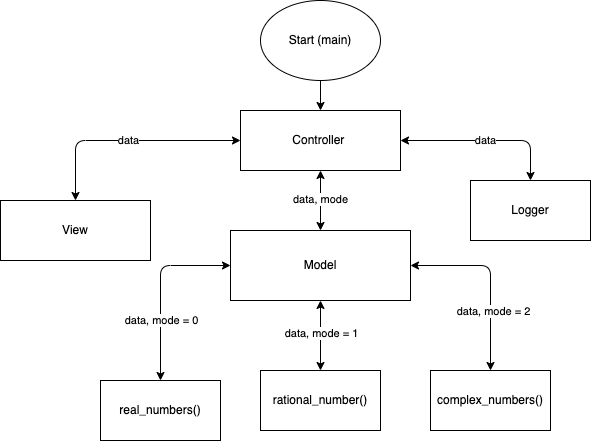

The diagram above was exported from draw.io. Its source (the exported page's mxGraphModel, read from the mxfile embedded in the PNG):
<mxGraphModel dx="700" dy="452" grid="1" gridSize="10" guides="1" tooltips="1" connect="1" arrows="1" fold="1" page="1" pageScale="1" pageWidth="827" pageHeight="1169" math="0" shadow="0">
  <root>
    <mxCell id="0" />
    <mxCell id="1" parent="0" />
    <mxCell id="8" value="" style="edgeStyle=none;html=1;" parent="1" source="2" target="7" edge="1">
      <mxGeometry relative="1" as="geometry" />
    </mxCell>
    <mxCell id="2" value="Start (main)" style="ellipse;whiteSpace=wrap;html=1;" parent="1" vertex="1">
      <mxGeometry x="450" y="30" width="120" height="80" as="geometry" />
    </mxCell>
    <mxCell id="7" value="Controller&amp;nbsp;" style="rounded=0;whiteSpace=wrap;html=1;" parent="1" vertex="1">
      <mxGeometry x="430" y="140" width="160" height="60" as="geometry" />
    </mxCell>
    <mxCell id="9" value="View" style="rounded=0;whiteSpace=wrap;html=1;" parent="1" vertex="1">
      <mxGeometry x="190" y="230" width="150" height="60" as="geometry" />
    </mxCell>
    <mxCell id="11" value="Model" style="whiteSpace=wrap;html=1;rounded=0;" parent="1" vertex="1">
      <mxGeometry x="420" y="260" width="180" height="70" as="geometry" />
    </mxCell>
    <mxCell id="15" value="data, mode" style="endArrow=classic;startArrow=classic;html=1;exitX=0.5;exitY=0;exitDx=0;exitDy=0;entryX=0.5;entryY=1;entryDx=0;entryDy=0;" parent="1" source="11" target="7" edge="1">
      <mxGeometry width="50" height="50" relative="1" as="geometry">
        <mxPoint x="380" y="370" as="sourcePoint" />
        <mxPoint x="430" y="320" as="targetPoint" />
      </mxGeometry>
    </mxCell>
    <mxCell id="16" value="Logger" style="whiteSpace=wrap;html=1;rounded=0;" parent="1" vertex="1">
      <mxGeometry x="660" y="210" width="120" height="60" as="geometry" />
    </mxCell>
    <mxCell id="18" value="data" style="endArrow=classic;startArrow=classic;html=1;exitX=0.5;exitY=0;exitDx=0;exitDy=0;entryX=0;entryY=0.5;entryDx=0;entryDy=0;" parent="1" source="9" target="7" edge="1">
      <mxGeometry width="50" height="50" relative="1" as="geometry">
        <mxPoint x="390" y="280" as="sourcePoint" />
        <mxPoint x="440" y="230" as="targetPoint" />
        <Array as="points">
          <mxPoint x="265" y="170" />
        </Array>
      </mxGeometry>
    </mxCell>
    <mxCell id="19" value="data" style="endArrow=classic;startArrow=classic;html=1;entryX=1;entryY=0.5;entryDx=0;entryDy=0;exitX=0.5;exitY=0;exitDx=0;exitDy=0;" parent="1" source="16" target="7" edge="1">
      <mxGeometry width="50" height="50" relative="1" as="geometry">
        <mxPoint x="740" y="270" as="sourcePoint" />
        <mxPoint x="880" y="180" as="targetPoint" />
        <Array as="points">
          <mxPoint x="720" y="170" />
        </Array>
      </mxGeometry>
    </mxCell>
    <mxCell id="20" value="&lt;span&gt;real_numbers()&lt;/span&gt;" style="whiteSpace=wrap;html=1;rounded=0;" vertex="1" parent="1">
      <mxGeometry x="290" y="410" width="120" height="60" as="geometry" />
    </mxCell>
    <mxCell id="22" value="" style="endArrow=classic;startArrow=classic;html=1;exitX=0.5;exitY=0;exitDx=0;exitDy=0;entryX=0;entryY=0.5;entryDx=0;entryDy=0;" edge="1" parent="1" source="20" target="11">
      <mxGeometry width="50" height="50" relative="1" as="geometry">
        <mxPoint x="480" y="430" as="sourcePoint" />
        <mxPoint x="530" y="380" as="targetPoint" />
        <Array as="points">
          <mxPoint x="350" y="295" />
        </Array>
      </mxGeometry>
    </mxCell>
    <mxCell id="26" value="data, mode = 0" style="edgeLabel;html=1;align=center;verticalAlign=middle;resizable=0;points=[];" vertex="1" connectable="0" parent="22">
      <mxGeometry x="-0.0558" relative="1" as="geometry">
        <mxPoint y="27" as="offset" />
      </mxGeometry>
    </mxCell>
    <mxCell id="23" value="&lt;span&gt;rational_number()&lt;/span&gt;" style="whiteSpace=wrap;html=1;rounded=0;" vertex="1" parent="1">
      <mxGeometry x="450" y="400" width="120" height="60" as="geometry" />
    </mxCell>
    <mxCell id="25" value="" style="endArrow=classic;startArrow=classic;html=1;entryX=0.5;entryY=1;entryDx=0;entryDy=0;exitX=0.5;exitY=0;exitDx=0;exitDy=0;" edge="1" parent="1" source="23" target="11">
      <mxGeometry width="50" height="50" relative="1" as="geometry">
        <mxPoint x="480" y="440" as="sourcePoint" />
        <mxPoint x="530" y="390" as="targetPoint" />
      </mxGeometry>
    </mxCell>
    <mxCell id="27" value="data, mode = 1" style="edgeLabel;html=1;align=center;verticalAlign=middle;resizable=0;points=[];" vertex="1" connectable="0" parent="25">
      <mxGeometry x="0.0714" relative="1" as="geometry">
        <mxPoint as="offset" />
      </mxGeometry>
    </mxCell>
    <mxCell id="28" value="&lt;span&gt;complex_numbers()&lt;/span&gt;" style="whiteSpace=wrap;html=1;rounded=0;" vertex="1" parent="1">
      <mxGeometry x="620" y="400" width="120" height="60" as="geometry" />
    </mxCell>
    <mxCell id="30" value="" style="endArrow=classic;startArrow=classic;html=1;entryX=1;entryY=0.5;entryDx=0;entryDy=0;exitX=0.5;exitY=0;exitDx=0;exitDy=0;" edge="1" parent="1" source="28" target="11">
      <mxGeometry width="50" height="50" relative="1" as="geometry">
        <mxPoint x="610" y="430" as="sourcePoint" />
        <mxPoint x="660" y="380" as="targetPoint" />
        <Array as="points">
          <mxPoint x="680" y="295" />
        </Array>
      </mxGeometry>
    </mxCell>
    <mxCell id="31" value="data, mode = 2" style="edgeLabel;html=1;align=center;verticalAlign=middle;resizable=0;points=[];" vertex="1" connectable="0" parent="30">
      <mxGeometry x="-0.3568" y="-2" relative="1" as="geometry">
        <mxPoint as="offset" />
      </mxGeometry>
    </mxCell>
  </root>
</mxGraphModel>